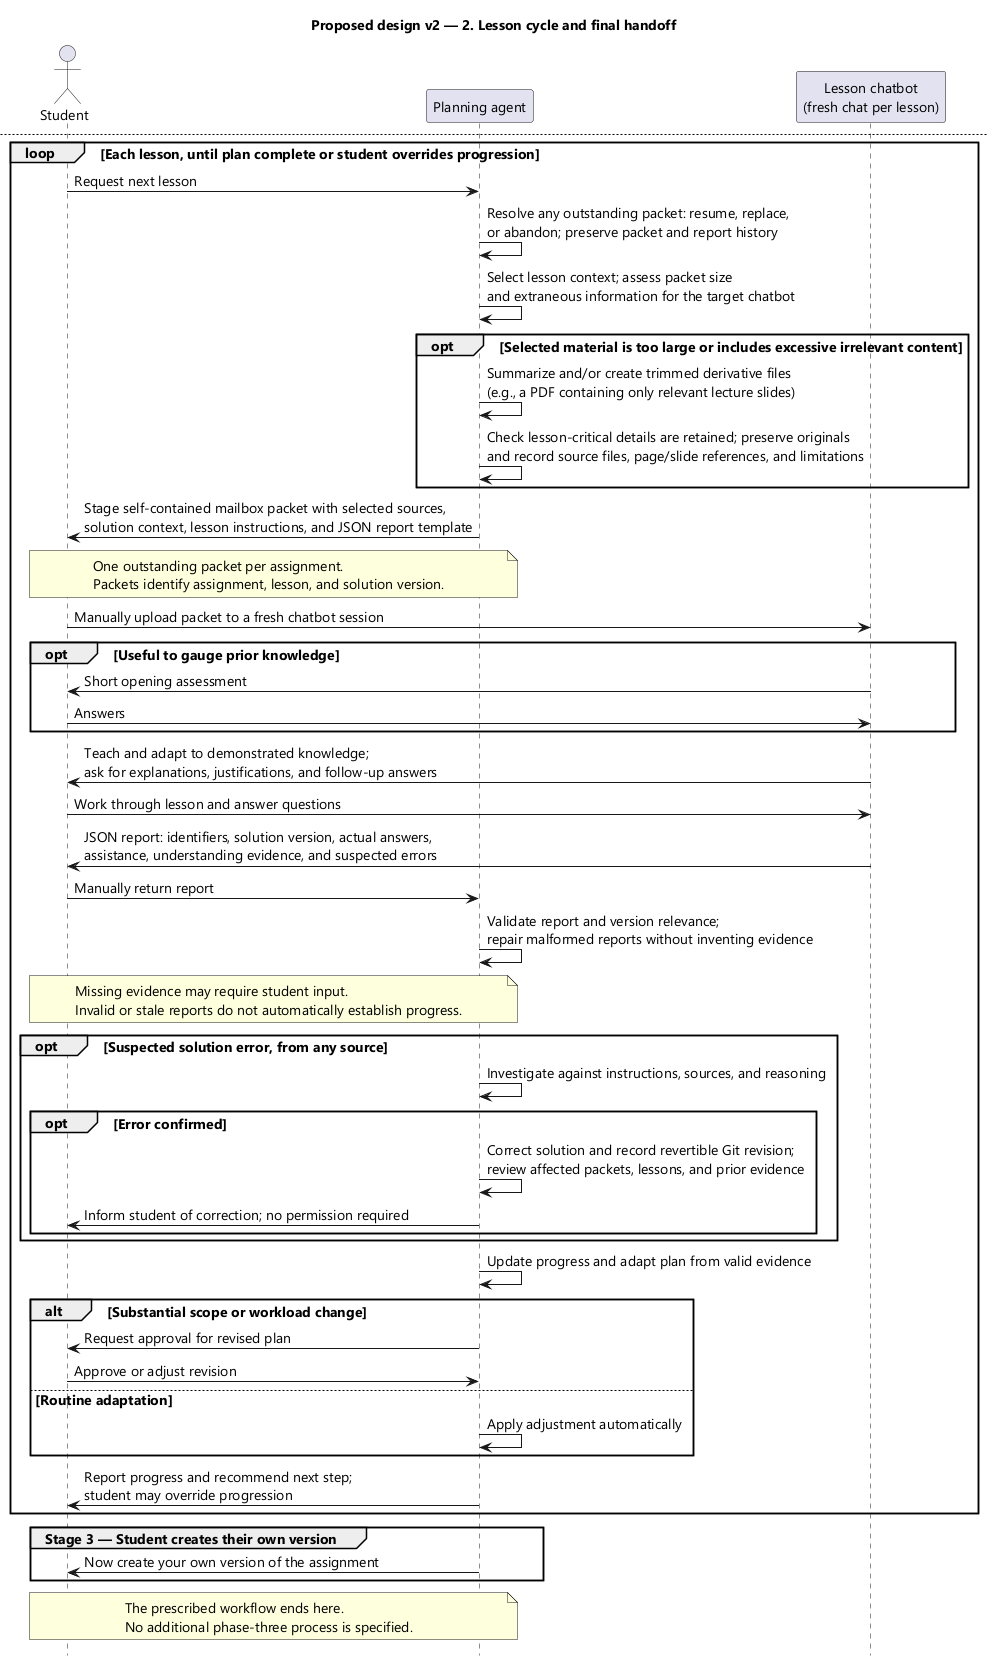

The diagram above was rendered by PlantUML. Its source (embedded in the PNG):
@startuml
' Designation: proposed design; accepted in the 2026-10-23 design conversation.
' Supporting specification: ../../.scratch/assignment-workflow/spec.md
' Acceptance and rendering record: README.md
title Proposed design v2 — 1. Intake, solution, and plan
hide footbox
skinparam backgroundColor #FFFFFF
skinparam shadowing false
skinparam defaultFontName Segoe UI
skinparam defaultFontSize 14
skinparam sequenceMessageAlign left
skinparam maxMessageSize 420
actor Student
participant "Planning agent" as Agent
participant "Lesson chatbot\n(fresh chat per lesson)" as Tutor

Student -> Agent : Assignment instructions and course materials;\noptional deadline and preferred lesson length
Agent -> Agent : Create separate local assignment workspace\nand Git history outside the public skill repository
Agent -> Student : Confirm interpretation and clarify consequential gaps
opt Material conversion needed
  Agent -> Student : Explain tools, outputs, and fidelity limits; request permission
  Student -> Agent : Approve conversion, or decline
  Agent -> Agent : Run only approved conversions; preserve originals\nand identify remaining information gaps
end
group Stage 1 — Complete the assignment
  Agent -> Agent : Create worked solution using course materials;\ndistinguish external sources and record support
  Agent -> Agent : Check required deliverables and correctness;\nrecord unresolved limitations and save Git version
  Agent -> Student : Make completed worked solution immediately accessible;\nexplain verification results and limitations
end
group Prepare stage 2 — Teach the assignment
  Agent -> Agent : Plan lessons beginning with assignment instructions;\ninclude necessary prerequisites and realistic pacing
  Agent -> Student : Propose lesson plan and flag time constraints
  Student -> Agent : Review and approve plan, with revisions as needed
end
note over Student, Tutor
Continue with the lesson cycle on page 2.
end note

newpage Proposed design v2 — 2. Lesson cycle and final handoff

loop Each lesson, until plan complete or student overrides progression
  Student -> Agent : Request next lesson
  Agent -> Agent : Resolve any outstanding packet: resume, replace,\nor abandon; preserve packet and report history
  Agent -> Agent : Select lesson context; assess packet size\nand extraneous information for the target chatbot
  opt Selected material is too large or includes excessive irrelevant content
    Agent -> Agent : Summarize and/or create trimmed derivative files\n(e.g., a PDF containing only relevant lecture slides)
    Agent -> Agent : Check lesson-critical details are retained; preserve originals\nand record source files, page/slide references, and limitations
  end
  Agent -> Student : Stage self-contained mailbox packet with selected sources,\nsolution context, lesson instructions, and JSON report template
  note over Student, Agent
  One outstanding packet per assignment.
  Packets identify assignment, lesson, and solution version.
  end note
  Student -> Tutor : Manually upload packet to a fresh chatbot session
  opt Useful to gauge prior knowledge
    Tutor -> Student : Short opening assessment
    Student -> Tutor : Answers
  end
  Tutor -> Student : Teach and adapt to demonstrated knowledge;\nask for explanations, justifications, and follow-up answers
  Student -> Tutor : Work through lesson and answer questions
  Tutor -> Student : JSON report: identifiers, solution version, actual answers,\nassistance, understanding evidence, and suspected errors
  Student -> Agent : Manually return report
  Agent -> Agent : Validate report and version relevance;\nrepair malformed reports without inventing evidence
  note over Student, Agent
  Missing evidence may require student input.
  Invalid or stale reports do not automatically establish progress.
  end note
  opt Suspected solution error, from any source
    Agent -> Agent : Investigate against instructions, sources, and reasoning
    opt Error confirmed
      Agent -> Agent : Correct solution and record revertible Git revision;\nreview affected packets, lessons, and prior evidence
      Agent -> Student : Inform student of correction; no permission required
    end
  end
  Agent -> Agent : Update progress and adapt plan from valid evidence
  alt Substantial scope or workload change
    Agent -> Student : Request approval for revised plan
    Student -> Agent : Approve or adjust revision
  else Routine adaptation
    Agent -> Agent : Apply adjustment automatically
  end
  Agent -> Student : Report progress and recommend next step;\nstudent may override progression
end
group Stage 3 — Student creates their own version
  Agent -> Student : Now create your own version of the assignment
end
note over Student, Agent
The prescribed workflow ends here.
No additional phase-three process is specified.
end note
@enduml